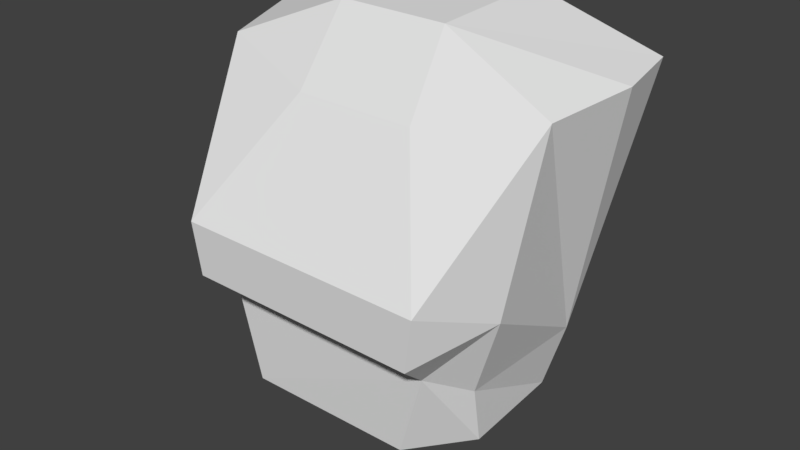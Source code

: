 # Source: huf_spine2.blend  (saved by Blender 2.93.20; exported with 4.5.12 LTS)
import bpy
from mathutils import Matrix  # noqa: F401  (used for matrix-valued properties, if any)

bpy.ops.wm.read_factory_settings(use_empty=True)
scene = bpy.context.scene
scene.name = 'Scene'

# ---- collections
col_collection_1 = bpy.data.collections.new('Collection 1'); scene.collection.children.link(col_collection_1)

# ---- materials (node trees are filled in below, after node groups)
mat_standard = bpy.data.materials.new('Standard')
mat_standard.alpha_threshold = 0.0
mat_standard.use_transparent_shadow = False
mat_standard.specular_color = (0.0, 0.0, 0.0)
mat_standard.roughness = 0.5

# ---- material node trees

# ---- world
world_world = bpy.data.worlds.new('World'); scene.world = world_world
world_world.color = (0.05088, 0.05088, 0.05088)
world_world.use_sun_shadow = False
world_world.sun_shadow_jitter_overblur = 0.0
world_world.cycles.sampling_method = 'MANUAL'

# ---- meshes
me_geometry_n27542 = bpy.data.meshes.new('Geometry_n27542')
me_geometry_n27542.from_pydata([(8.511, -4.234, -7.281), (5.434, 6.435, -6.918), (12.01, -3.922, 14.28), (-3.691, 6.274, 18.03), (-11.32, -3.902, 14.48), (-11.96, 6.46, 15.55), (5.469, -8.141, -7.284), (-8.456, -4.144, -7.085), (12.65, 6.46, 15.3), (8.35, 2.957, -7.018), (-5.508, 6.435, -6.794), (-6.291, -8.268, -7.215), (3.935, 6.273, 17.97), (-8.287, 3.01, -6.858), (-10.48, -5.99, 3.035), (-7.956, -11.14, 1.278), (8.262, -11.14, 1.107), (10.83, -5.99, 2.807), (9.491, 3.593, -2.606), (5.391, 6.485, -2.438), (-4.854, 6.485, -2.323), (-9.115, 3.593, -2.396), (0.06421, -0.5096, -10.21), (0.33, 7.277, 15.45), (4.392, -6.051, 12.77), (-3.855, -6.051, 12.86), (-8.391, -11.29, 4.935), (8.841, -11.29, 4.752), (7.35, -8.517, -1.156), (-7.608, -8.517, -0.9991), (8.697, -5.165, -3.115), (-8.622, -5.195, -2.96), (3.892, -2.435, 17.6), (-3.701, -2.435, 17.69), (13.31, 1.855, 14.95), (-12.61, 1.56, 15.2)], [], [(25, 32, 33), (2, 17, 18), (5, 35, 33), (18, 19, 8), (13, 22, 7), (22, 11, 7), (20, 5, 23), (20, 21, 5), (33, 35, 4), (21, 14, 4), (20, 23, 19), (17, 28, 30), (28, 11, 6), (30, 28, 0), (30, 18, 17), (11, 22, 6), (20, 1, 10), (29, 31, 7), (14, 31, 29), (19, 18, 9), (13, 21, 20), (14, 21, 31), (20, 10, 13), (19, 1, 20), (19, 23, 8), (31, 13, 7), (26, 27, 24), (14, 15, 26), (28, 6, 0), (29, 7, 11), (15, 27, 26), (25, 4, 26), (19, 9, 1), (29, 28, 16), (30, 0, 9), (13, 31, 21), (9, 18, 30), (24, 27, 2), (28, 17, 16), (29, 15, 14), (24, 2, 32), (25, 24, 32), (23, 5, 3), (23, 3, 12), (23, 12, 8), (21, 4, 35), (32, 8, 12), (4, 25, 33), (5, 21, 35), (33, 3, 5), (12, 33, 32), (33, 12, 3), (34, 32, 2), (8, 32, 34), (8, 34, 18), (34, 2, 18), (17, 2, 27), (16, 15, 29), (16, 27, 15), (25, 26, 24), (28, 29, 11), (13, 10, 22), (1, 22, 10), (9, 22, 1), (0, 6, 22), (9, 0, 22), (14, 26, 4), (17, 27, 16)])
_uv = me_geometry_n27542.uv_layers.new(name='UVMap')
_uv.uv.foreach_set('vector', [0.2932, 0.1246, 0.1945, 0.2436, 0.1982, 0.1187, 0.1666, 0.6886, 0.1942, 0.8522, 0.05731, 0.929, 0.01785, 0.3354, 0.08747, 0.3215, 0.1612, 0.4435, 0.2577, 0.6892, 0.2609, 0.6188, 0.5132, 0.713, 0.563, 0.6165, 0.6171, 0.4958, 0.6674, 0.6199, 0.6171, 0.4958, 0.7277, 0.5878, 0.6674, 0.6199, 0.2604, 0.4719, 0.5132, 0.374, 0.5117, 0.5432, 0.2604, 0.4719, 0.2574, 0.399, 0.5132, 0.374, 0.1612, 0.4435, 0.08747, 0.3215, 0.1667, 0.3162, 0.05377, 0.07217, 0.1942, 0.1498, 0.1667, 0.3162, 0.2604, 0.4719, 0.5117, 0.5432, 0.2609, 0.6188, 0.4618, 0.3575, 0.5114, 0.2825, 0.554, 0.3272, 0.5114, 0.2825, 0.6025, 0.0934, 0.6, 0.2555, 0.554, 0.3272, 0.5114, 0.2825, 0.6131, 0.3238, 0.1815, 0.9411, 0.05731, 0.929, 0.1942, 0.8522, 0.7277, 0.5878, 0.6171, 0.4958, 0.7277, 0.419, 0.2604, 0.4719, 0.1982, 0.6192, 0.1965, 0.4657, 0.5149, 0.07528, 0.5558, 0.03033, 0.6131, 0.02913, 0.4564, 0.004512, 0.5558, 0.03033, 0.5149, 0.07528, 0.2609, 0.6188, 0.2577, 0.6892, 0.1952, 0.6814, 0.1945, 0.4047, 0.2574, 0.399, 0.2604, 0.4719, 0.1942, 0.1498, 0.05377, 0.07217, 0.1807, 0.05936, 0.2604, 0.4719, 0.1965, 0.4657, 0.1945, 0.4047, 0.2609, 0.6188, 0.1982, 0.6192, 0.2604, 0.4719, 0.2609, 0.6188, 0.5117, 0.5432, 0.5132, 0.713, 0.1807, 0.05936, 0.0604, 0.006348, 0.1637, 0.0001394, 0.421, 0.08261, 0.4245, 0.2833, 0.2908, 0.2451, 0.4564, 0.004512, 0.4655, 0.08856, 0.421, 0.08261, 0.5114, 0.2825, 0.6, 0.2555, 0.6131, 0.3238, 0.5149, 0.07528, 0.6131, 0.02913, 0.6025, 0.0934, 0.4655, 0.08856, 0.4245, 0.2833, 0.421, 0.08261, 0.2932, 0.1246, 0.2713, 0.0001394, 0.421, 0.08261, 0.2609, 0.6188, 0.1952, 0.6814, 0.1982, 0.6192, 0.5149, 0.07528, 0.5114, 0.2825, 0.4684, 0.2775, 0.1815, 0.9411, 0.1668, 0.9999, 0.0651, 0.9937, 0.0604, 0.006348, 0.1807, 0.05936, 0.05377, 0.07217, 0.0651, 0.9937, 0.05731, 0.929, 0.1815, 0.9411, 0.2908, 0.2451, 0.4245, 0.2833, 0.2732, 0.3738, 0.5114, 0.2825, 0.4618, 0.3575, 0.4684, 0.2775, 0.5149, 0.07528, 0.4655, 0.08856, 0.4564, 0.004512, 0.2908, 0.2451, 0.2732, 0.3738, 0.1945, 0.2436, 0.2932, 0.1246, 0.2908, 0.2451, 0.1945, 0.2436, 0.0001394, 0.5039, 0.01785, 0.3354, 0.0401, 0.4508, 0.0001394, 0.5039, 0.0401, 0.4508, 0.04099, 0.5504, 0.0001394, 0.5039, 0.04099, 0.5504, 0.02066, 0.672, 0.05377, 0.07217, 0.1667, 0.3162, 0.08747, 0.3215, 0.16, 0.5571, 0.02066, 0.672, 0.04099, 0.5504, 0.2713, 0.0001394, 0.2932, 0.1246, 0.1982, 0.1187, 0.01785, 0.3354, 0.05377, 0.07217, 0.08747, 0.3215, 0.1612, 0.4435, 0.0401, 0.4508, 0.01785, 0.3354, 0.04099, 0.5504, 0.1612, 0.4435, 0.16, 0.5571, 0.1612, 0.4435, 0.04099, 0.5504, 0.0401, 0.4508, 0.08496, 0.6843, 0.16, 0.5571, 0.1666, 0.6886, 0.02066, 0.672, 0.16, 0.5571, 0.08496, 0.6843, 0.02066, 0.672, 0.08496, 0.6843, 0.05731, 0.929, 0.08496, 0.6843, 0.1666, 0.6886, 0.05731, 0.929, 0.4618, 0.3575, 0.2732, 0.3738, 0.4245, 0.2833, 0.4684, 0.2775, 0.4655, 0.08856, 0.5149, 0.07528, 0.4684, 0.2775, 0.4245, 0.2833, 0.4655, 0.08856, 0.2932, 0.1246, 0.421, 0.08261, 0.2908, 0.2451, 0.5114, 0.2825, 0.5149, 0.07528, 0.6025, 0.0934, 0.563, 0.6165, 0.5134, 0.5751, 0.6171, 0.4958, 0.5145, 0.4185, 0.6171, 0.4958, 0.5134, 0.5751, 0.5654, 0.3757, 0.6171, 0.4958, 0.5145, 0.4185, 0.6706, 0.374, 0.7277, 0.419, 0.6171, 0.4958, 0.5654, 0.3757, 0.6706, 0.374, 0.6171, 0.4958, 0.4564, 0.004512, 0.421, 0.08261, 0.2713, 0.0001394, 0.4618, 0.3575, 0.4245, 0.2833, 0.4684, 0.2775])
me_geometry_n27542.materials.append(mat_standard)
me_geometry_n27542.use_remesh_preserve_volume = False
me_geometry_n27542.use_remesh_preserve_attributes = False
me_geometry_n27542.use_mirror_vertex_groups = False
me_geometry_n27542.update()

# ---- objects
ob_foot__10 = bpy.data.objects.new('foot (10)', me_geometry_n27542)

# ---- transforms, parenting, visibility, modifiers, constraints
ob_foot__10.location = (0.0, 0.0, 0.0)
ob_foot__10.lineart.crease_threshold = 0.0

# ---- collection membership
col_collection_1.objects.link(ob_foot__10)

# ---- scene / render settings (as saved in the file)
scene.frame_start = 1; scene.frame_end = 250; scene.frame_set(0)
scene.render.engine = 'BLENDER_EEVEE_NEXT'
scene.render.resolution_percentage = 50
scene.render.dither_intensity = 0.0
scene.cycles.use_denoising = False
scene.cycles.samples = 128
scene.cycles.sampling_pattern = 'TABULATED_SOBOL'
scene.cycles.use_adaptive_sampling = False
scene.cycles.use_light_tree = False
scene.cycles.blur_glossy = 0.0
scene.cycles.sample_clamp_indirect = 0.0
scene.view_settings.view_transform = 'Standard'
bpy.context.view_layer.update()

# ---- added for rendering (the .blend has no active camera and no usable light): camera, sun
cam_auto = bpy.data.cameras.new('AutoCamera')
cam_auto.lens = 50.0
cam_auto.sensor_width = 36.0
cam_auto.clip_end = 1000.0
ob_auto_camera = bpy.data.objects.new('AutoCamera', cam_auto)
scene.collection.objects.link(ob_auto_camera)
ob_auto_camera.location = (39.7624, -49.3071, 35.4432)
ob_auto_camera.rotation_euler = (1.09748, -7.21219e-08, 0.694738)
scene.camera = ob_auto_camera
light_auto_sun = bpy.data.lights.new('AutoSun', 'SUN')
light_auto_sun.energy = 3.0
light_auto_sun.angle = 0.0523599
ob_auto_sun = bpy.data.objects.new('AutoSun', light_auto_sun)
scene.collection.objects.link(ob_auto_sun)
ob_auto_sun.rotation_euler = (0.872665, 0.174533, 0.523599)
bpy.context.view_layer.update()
